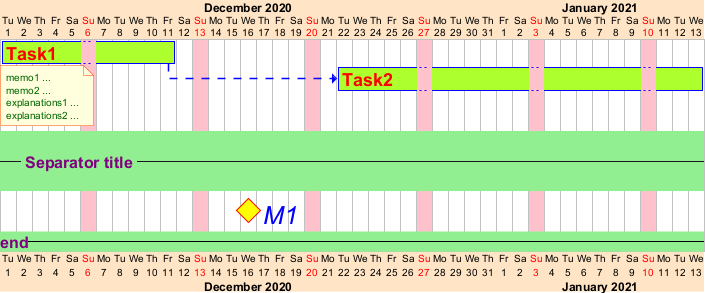

The diagram above was rendered by PlantUML. Its source (embedded in the PNG):
@startgantt
<style>
ganttDiagram {
	task {
		FontName Helvetica
		FontColor red
		FontSize 18
		FontStyle bold
		BackGroundColor GreenYellow
		LineColor blue
	}
	milestone {
		FontColor blue
		FontSize 25
		FontStyle italic
		BackGroundColor yellow
		LineColor red
	}
	note {
		FontColor DarkGreen
		FontSize 10
		LineColor OrangeRed
	}
	arrow {
		FontName Helvetica
		FontColor red
		FontSize 18
		FontStyle bold
		BackGroundColor GreenYellow
		LineColor blue
		LineStyle 8.0;13.0
		LineThickness 3.0
	}
	separator {
		BackgroundColor lightGreen
		LineStyle 8.0;3.0
		LineColor red
		LineThickness 1.0
		FontSize 16
		FontStyle bold
		FontColor purple
		Margin 5
		Padding 20
	}
	timeline {
	    BackgroundColor Bisque
	}
	closed {
		BackgroundColor pink
		FontColor red
	}
}
</style>
Project starts the 2020-12-01

[Task1] requires 10 days
sunday are closed

note bottom
  memo1 ...
  memo2 ...
  explanations1 ...
  explanations2 ...
end note

[Task2] requires 20 days
[Task2] starts 10 days after [Task1]'s end
-- Separator title --
[M1] happens on 5 days after [Task1]'s end

<style>
	separator {
	    LineColor black
		Margin 0
		Padding 0
	}
</style>

-- end --
@endgantt